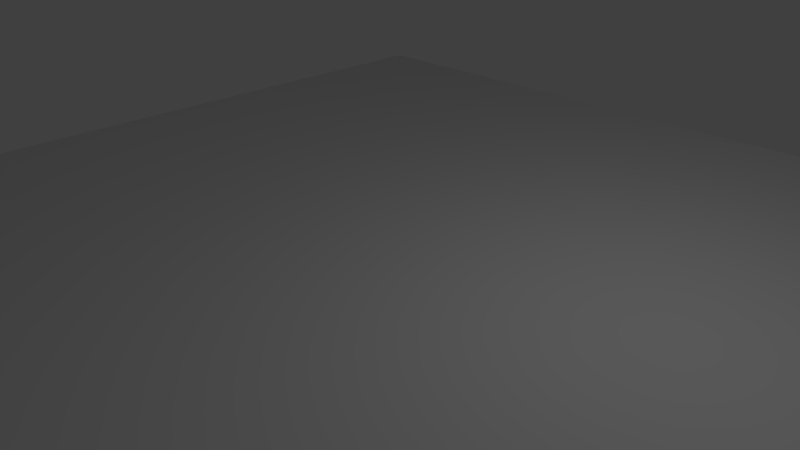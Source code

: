 # Source: Plane.blend  (saved by Blender 2.56.0; exported with 4.5.12 LTS)
import bpy
from mathutils import Matrix  # noqa: F401  (used for matrix-valued properties, if any)

bpy.ops.wm.read_factory_settings(use_empty=True)
scene = bpy.context.scene
scene.name = 'Scene'

# ---- collections
col_collection_1 = bpy.data.collections.new('Collection 1'); scene.collection.children.link(col_collection_1)

# ---- world
world_world = bpy.data.worlds.new('World'); scene.world = world_world
world_world.color = (0.05088, 0.05088, 0.05088)
world_world.use_sun_shadow = False
world_world.sun_shadow_jitter_overblur = 0.0
world_world.cycles.sampling_method = 'MANUAL'
world_world.cycles.sample_map_resolution = 256

# ---- cameras
cam_camera = bpy.data.cameras.new('Camera')
cam_camera.clip_end = 100.0
cam_camera.lens = 35.0
cam_camera.ortho_scale = 7.314
cam_camera.dof.focus_distance = 0.0
cam_camera.dof.aperture_fstop = 128.0

# ---- lights
light_lamp = bpy.data.lights.new('Lamp', 'POINT')
light_lamp.transmission_factor = 0.0
light_lamp.cutoff_distance = 30.0
light_lamp.energy = 100.0
light_lamp.shadow_buffer_clip_start = 1.001
light_lamp.shadow_soft_size = 1.0
light_lamp.shadow_maximum_resolution = 0.006
light_lamp.use_absolute_resolution = True
light_lamp.cycles.use_multiple_importance_sampling = False

# ---- meshes
me_plane = bpy.data.meshes.new('Plane')
me_plane.from_pydata([(4.0, 4.0, 0.0), (4.0, -4.0, 0.0), (-4.0, -4.0, 0.0), (-4.0, 4.0, 0.0), (-7.153e-07, -4.0, 0.0), (4.0, -4.768e-07, 0.0), (7.153e-07, 4.0, 0.0), (-4.0, 4.768e-07, 0.0), (0.0, 0.0, 0.0), (2.0, -4.0, 0.0), (-2.0, -4.0, 0.0), (4.0, 2.0, 0.0), (4.0, -2.0, 0.0), (2.0, 4.0, 0.0), (-2.0, 4.0, 0.0), (-4.0, -2.0, 0.0), (-4.0, 2.0, 0.0), (-3.576e-07, -2.0, 0.0), (-2.0, 2.384e-07, 0.0), (3.576e-07, 2.0, 0.0), (2.0, -2.384e-07, 0.0), (-2.0, -2.0, 0.0), (-2.0, 2.0, 0.0), (2.0, -2.0, 0.0), (2.0, 2.0, 0.0), (3.0, -4.0, 0.0), (1.0, -4.0, 0.0), (-3.0, -4.0, 0.0), (-1.0, -4.0, 0.0), (4.0, 3.0, 0.0), (4.0, 1.0, 0.0), (4.0, -3.0, 0.0), (4.0, -1.0, 0.0), (3.0, 4.0, 0.0), (1.0, 4.0, 0.0), (-3.0, 4.0, 0.0), (-1.0, 4.0, 0.0), (-4.0, -3.0, 0.0), (-4.0, -1.0, 0.0), (-4.0, 3.0, 0.0), (-4.0, 1.0, 0.0), (-1.788e-07, -1.0, 0.0), (-5.364e-07, -3.0, 0.0), (-3.0, 3.576e-07, 0.0), (-1.0, 1.192e-07, 0.0), (5.364e-07, 3.0, 0.0), (1.788e-07, 1.0, 0.0), (3.0, -3.576e-07, 0.0), (1.0, -1.192e-07, 0.0), (-2.0, -3.0, 0.0), (-3.0, -2.0, 0.0), (-2.0, -1.0, 0.0), (-1.0, -2.0, 0.0), (-2.0, 1.0, 0.0), (-3.0, 2.0, 0.0), (-2.0, 3.0, 0.0), (-1.0, 2.0, 0.0), (2.0, -3.0, 0.0), (1.0, -2.0, 0.0), (2.0, -1.0, 0.0), (3.0, -2.0, 0.0), (2.0, 1.0, 0.0), (1.0, 2.0, 0.0), (2.0, 3.0, 0.0), (3.0, 2.0, 0.0), (3.0, 3.0, 0.0), (3.0, 1.0, 0.0), (1.0, 3.0, 0.0), (1.0, 1.0, 0.0), (3.0, -1.0, 0.0), (3.0, -3.0, 0.0), (1.0, -1.0, 0.0), (1.0, -3.0, 0.0), (-1.0, 3.0, 0.0), (-1.0, 1.0, 0.0), (-3.0, 3.0, 0.0), (-3.0, 1.0, 0.0), (-1.0, -1.0, 0.0), (-1.0, -3.0, 0.0), (-3.0, -1.0, 0.0), (-3.0, -3.0, 0.0)], [], [(33, 13, 63, 65), (0, 33, 65, 29), (65, 63, 24, 64), (29, 65, 64, 11), (61, 20, 47, 66), (24, 61, 66, 64), (66, 47, 5, 30), (64, 66, 30, 11), (62, 24, 63, 67), (19, 62, 67, 45), (67, 63, 13, 34), (45, 67, 34, 6), (48, 20, 61, 68), (8, 48, 68, 46), (68, 61, 24, 62), (46, 68, 62, 19), (59, 23, 60, 69), (20, 59, 69, 47), (69, 60, 12, 32), (47, 69, 32, 5), (57, 9, 25, 70), (23, 57, 70, 60), (70, 25, 1, 31), (60, 70, 31, 12), (58, 23, 59, 71), (17, 58, 71, 41), (71, 59, 20, 48), (41, 71, 48, 8), (26, 9, 57, 72), (4, 26, 72, 42), (72, 57, 23, 58), (42, 72, 58, 17), (56, 19, 45, 73), (22, 56, 73, 55), (73, 45, 6, 36), (55, 73, 36, 14), (44, 8, 46, 74), (18, 44, 74, 53), (74, 46, 19, 56), (53, 74, 56, 22), (54, 22, 55, 75), (16, 54, 75, 39), (75, 55, 14, 35), (39, 75, 35, 3), (43, 18, 53, 76), (7, 43, 76, 40), (76, 53, 22, 54), (40, 76, 54, 16), (52, 17, 41, 77), (21, 52, 77, 51), (77, 41, 8, 44), (51, 77, 44, 18), (28, 4, 42, 78), (10, 28, 78, 49), (78, 42, 17, 52), (49, 78, 52, 21), (50, 21, 51, 79), (15, 50, 79, 38), (79, 51, 18, 43), (38, 79, 43, 7), (27, 10, 49, 80), (2, 27, 80, 37), (80, 49, 21, 50), (37, 80, 50, 15)])
_uv = me_plane.uv_layers.new(name='UVTex')
_uv.uv.foreach_set('vector', [0.0, 0.0, 1.0, 0.0, 1.0, 1.0, 0.0, 1.0, 0.0, 0.0, 1.0, 0.0, 1.0, 1.0, 0.0, 1.0, 0.0, 0.0, 1.0, 0.0, 1.0, 1.0, 0.0, 1.0, 0.0, 0.0, 1.0, 0.0, 1.0, 1.0, 0.0, 1.0, 0.0, 0.0, 1.0, 0.0, 1.0, 1.0, 0.0, 1.0, 0.0, 0.0, 1.0, 0.0, 1.0, 1.0, 0.0, 1.0, 0.0, 0.0, 1.0, 0.0, 1.0, 1.0, 0.0, 1.0, 0.0, 0.0, 1.0, 0.0, 1.0, 1.0, 0.0, 1.0, 0.0, 0.0, 1.0, 0.0, 1.0, 1.0, 0.0, 1.0, 0.0, 0.0, 1.0, 0.0, 1.0, 1.0, 0.0, 1.0, 0.0, 0.0, 1.0, 0.0, 1.0, 1.0, 0.0, 1.0, 0.0, 0.0, 1.0, 0.0, 1.0, 1.0, 0.0, 1.0, 0.0, 0.0, 1.0, 0.0, 1.0, 1.0, 0.0, 1.0, 0.0, 0.0, 1.0, 0.0, 1.0, 1.0, 0.0, 1.0, 0.0, 0.0, 1.0, 0.0, 1.0, 1.0, 0.0, 1.0, 0.0, 0.0, 1.0, 0.0, 1.0, 1.0, 0.0, 1.0, 0.0, 0.0, 1.0, 0.0, 1.0, 1.0, 0.0, 1.0, 0.0, 0.0, 1.0, 0.0, 1.0, 1.0, 0.0, 1.0, 0.0, 0.0, 1.0, 0.0, 1.0, 1.0, 0.0, 1.0, 0.0, 0.0, 1.0, 0.0, 1.0, 1.0, 0.0, 1.0, 0.0, 0.0, 1.0, 0.0, 1.0, 1.0, 0.0, 1.0, 0.0, 0.0, 1.0, 0.0, 1.0, 1.0, 0.0, 1.0, 0.0, 0.0, 1.0, 0.0, 1.0, 1.0, 0.0, 1.0, 0.0, 0.0, 1.0, 0.0, 1.0, 1.0, 0.0, 1.0, 0.0, 0.0, 1.0, 0.0, 1.0, 1.0, 0.0, 1.0, 0.0, 0.0, 1.0, 0.0, 1.0, 1.0, 0.0, 1.0, 0.0, 0.0, 1.0, 0.0, 1.0, 1.0, 0.0, 1.0, 0.0, 0.0, 1.0, 0.0, 1.0, 1.0, 0.0, 1.0, 0.0, 0.0, 1.0, 0.0, 1.0, 1.0, 0.0, 1.0, 0.0, 0.0, 1.0, 0.0, 1.0, 1.0, 0.0, 1.0, 0.0, 0.0, 1.0, 0.0, 1.0, 1.0, 0.0, 1.0, 0.0, 0.0, 1.0, 0.0, 1.0, 1.0, 0.0, 1.0, 0.0, 0.0, 1.0, 0.0, 1.0, 1.0, 0.0, 1.0, 0.0, 0.0, 1.0, 0.0, 1.0, 1.0, 0.0, 1.0, 0.0, 0.0, 1.0, 0.0, 1.0, 1.0, 0.0, 1.0, 0.0, 0.0, 1.0, 0.0, 1.0, 1.0, 0.0, 1.0, 0.0, 0.0, 1.0, 0.0, 1.0, 1.0, 0.0, 1.0, 0.0, 0.0, 1.0, 0.0, 1.0, 1.0, 0.0, 1.0, 0.0, 0.0, 1.0, 0.0, 1.0, 1.0, 0.0, 1.0, 0.0, 0.0, 1.0, 0.0, 1.0, 1.0, 0.0, 1.0, 0.0, 0.0, 1.0, 0.0, 1.0, 1.0, 0.0, 1.0, 0.0, 0.0, 1.0, 0.0, 1.0, 1.0, 0.0, 1.0, 0.0, 0.0, 1.0, 0.0, 1.0, 1.0, 0.0, 1.0, 0.0, 0.0, 1.0, 0.0, 1.0, 1.0, 0.0, 1.0, 0.0, 0.0, 1.0, 0.0, 1.0, 1.0, 0.0, 1.0, 0.0, 0.0, 1.0, 0.0, 1.0, 1.0, 0.0, 1.0, 0.0, 0.0, 1.0, 0.0, 1.0, 1.0, 0.0, 1.0, 0.0, 0.0, 1.0, 0.0, 1.0, 1.0, 0.0, 1.0, 0.0, 0.0, 1.0, 0.0, 1.0, 1.0, 0.0, 1.0, 0.0, 0.0, 1.0, 0.0, 1.0, 1.0, 0.0, 1.0, 0.0, 0.0, 1.0, 0.0, 1.0, 1.0, 0.0, 1.0, 0.0, 0.0, 1.0, 0.0, 1.0, 1.0, 0.0, 1.0, 0.0, 0.0, 1.0, 0.0, 1.0, 1.0, 0.0, 1.0, 0.0, 0.0, 1.0, 0.0, 1.0, 1.0, 0.0, 1.0, 0.0, 0.0, 1.0, 0.0, 1.0, 1.0, 0.0, 1.0, 0.0, 0.0, 1.0, 0.0, 1.0, 1.0, 0.0, 1.0, 0.0, 0.0, 1.0, 0.0, 1.0, 1.0, 0.0, 1.0, 0.0, 0.0, 1.0, 0.0, 1.0, 1.0, 0.0, 1.0, 0.0, 0.0, 1.0, 0.0, 1.0, 1.0, 0.0, 1.0, 0.0, 0.0, 1.0, 0.0, 1.0, 1.0, 0.0, 1.0, 0.0, 0.0, 1.0, 0.0, 1.0, 1.0, 0.0, 1.0, 0.0, 0.0, 1.0, 0.0, 1.0, 1.0, 0.0, 1.0, 0.0, 0.0, 1.0, 0.0, 1.0, 1.0, 0.0, 1.0, 0.0, 0.0, 1.0, 0.0, 1.0, 1.0, 0.0, 1.0])
me_plane.use_remesh_preserve_volume = False
me_plane.use_remesh_preserve_attributes = False
me_plane.use_mirror_vertex_groups = False
me_plane.update()

# ---- objects
ob_plane = bpy.data.objects.new('Plane', me_plane)
ob_lamp = bpy.data.objects.new('Lamp', light_lamp)
ob_camera = bpy.data.objects.new('Camera', cam_camera)

# ---- transforms, parenting, visibility, modifiers, constraints
ob_plane.location = (0.0, 0.0, 0.0)
ob_plane.scale = (2.0, 2.0, 2.0)
ob_plane.empty_display_type = 'ARROWS'
ob_plane.lineart.crease_threshold = 0.0
ob_lamp.location = (4.076, 1.005, 5.904)
ob_lamp.rotation_euler = (0.6503, 0.05522, 1.866)
ob_lamp.lock_rotations_4d = False
ob_lamp.empty_display_type = 'ARROWS'
ob_lamp.color = (0.0, 0.0, 0.0, 0.0)
ob_lamp.lineart.crease_threshold = 0.0
ob_camera.location = (7.481, -6.508, 5.344)
ob_camera.rotation_euler = (1.109, 0.01082, 0.8149)
ob_camera.lock_rotations_4d = False
ob_camera.empty_display_type = 'ARROWS'
ob_camera.color = (0.0, 0.0, 0.0, 0.0)
ob_camera.display_type = 'WIRE'
ob_camera.lineart.crease_threshold = 0.0

# ---- collection membership
col_collection_1.objects.link(ob_plane)
col_collection_1.objects.link(ob_lamp)
col_collection_1.objects.link(ob_camera)

# ---- scene / render settings (as saved in the file)
scene.camera = ob_camera
scene.frame_start = 1; scene.frame_end = 250; scene.frame_set(1)
scene.render.engine = 'BLENDER_EEVEE_NEXT'
scene.render.image_settings.color_mode = 'RGB'
scene.render.image_settings.compression = 90
scene.render.resolution_percentage = 50
scene.render.dither_intensity = 0.0
scene.render.bake_margin = 2
scene.render.bake_bias = 0.0
scene.cycles.use_denoising = False
scene.cycles.samples = 10
scene.cycles.sampling_pattern = 'TABULATED_SOBOL'
scene.cycles.light_sampling_threshold = 0.0
scene.cycles.use_adaptive_sampling = False
scene.cycles.use_light_tree = False
scene.cycles.blur_glossy = 0.0
scene.cycles.volume_bounces = 1
scene.cycles.pixel_filter_type = 'GAUSSIAN'
scene.cycles.sample_clamp_indirect = 0.0
scene.view_settings.view_transform = 'Standard'
bpy.context.view_layer.update()
